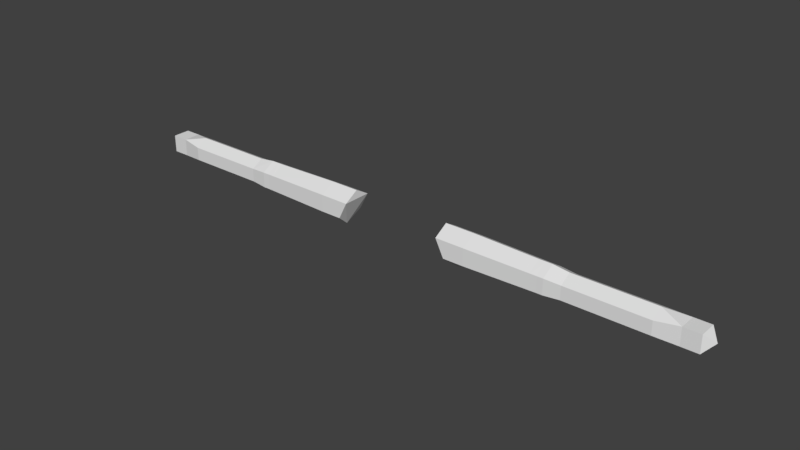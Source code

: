 # Source: Human_Arms.blend  (saved by Blender 2.82.7; exported with 4.5.12 LTS)
import bpy
from mathutils import Matrix  # noqa: F401  (used for matrix-valued properties, if any)

bpy.ops.wm.read_factory_settings(use_empty=True)
scene = bpy.context.scene
scene.name = 'Scene'

# ---- collections
col_collection = bpy.data.collections.new('Collection'); scene.collection.children.link(col_collection)

# ---- materials (node trees are filled in below, after node groups)
mat_skin = bpy.data.materials.new('Skin')

# ---- material node trees

# ---- world
world_world = bpy.data.worlds.new('World'); scene.world = world_world
world_world.color = (0.05088, 0.05088, 0.05088)
world_world.use_sun_shadow = False
world_world.sun_shadow_jitter_overblur = 0.0
world_world.cycles.sampling_method = 'MANUAL'

# ---- meshes
me_mesh = bpy.data.meshes.new('Mesh')
me_mesh.from_pydata([(-0.189, 0.063, 3.667e-07), (-0.5634, 0.05683, 3.626e-07), (-0.1876, 0.0315, -0.05355), (-0.5634, 0.02841, -0.0483), (-0.2205, -0.0315, -0.05355), (-0.5634, -0.02841, -0.0483), (-0.2362, -0.0756, 2.598e-07), (-0.5634, -0.05683, 2.722e-07), (-0.2205, -0.0315, 0.05355), (-0.5634, -0.02841, 0.0483), (-0.189, 0.0315, 0.05355), (-0.5634, 0.02841, 0.0483), (-0.5865, 0.05683, 3.626e-07), (-0.5865, 0.02841, -0.0483), (-0.5865, -0.02841, -0.0483), (-0.5865, -0.05683, 2.722e-07), (-0.5865, -0.02841, 0.0483), (-0.5865, 0.02841, 0.0483), (-0.6455, 0.0495, 3.577e-07), (-0.6455, 0.02475, -0.044), (-0.6455, -0.02475, -0.044), (-0.6455, -0.0495, 2.771e-07), (-0.6455, -0.02475, 0.044), (-0.6455, 0.02475, 0.044), (-0.9428, 0.0495, 3.577e-07), (-0.9428, 0.02475, -0.044), (-0.9428, -0.02475, -0.044), (-0.9428, -0.0495, 2.771e-07), (-0.9428, -0.02475, 0.044), (-0.9428, 0.02475, 0.044), (-1.085, 0.03199, 0.03199), (-1.085, -0.03199, 0.03199), (-1.024, 0.03199, -0.03199), (-1.024, -0.03199, -0.03199), (-1.024, 0.03199, 0.03199), (-1.024, -0.03199, 0.03199), (-1.085, -0.03199, -0.03199), (-0.9211, 0.02475, 0.044), (-0.9211, 0.0495, 3.577e-07), (-0.9211, -0.02475, 0.044), (-0.9211, -0.0495, 2.771e-07), (-0.9211, -0.02475, -0.044), (-0.9211, 0.02475, -0.044), (-0.2972, 0.0315, -0.05355), (-0.2972, -0.0315, -0.05355), (-0.2972, -0.063, 2.681e-07), (-0.2972, 0.063, 3.667e-07), (-0.2972, -0.0315, 0.05355), (-0.2972, 0.0315, 0.05355), (-1.085, 0.03199, -0.03199), (-1.117, -2.384e-07, 3.174e-07), (-0.2536, 0.0315, -0.05355), (-0.2536, -0.0315, -0.05355), (-0.2536, -0.072, 2.771e-07), (-0.2536, -0.0315, 0.05355), (-0.2536, 0.0315, 0.05355), (-0.2536, 0.063, 3.816e-07), (-0.2754, 0.063, 3.741e-07), (-0.2754, -0.0315, 0.05355), (-0.2754, 0.0315, -0.05355), (-0.2754, -0.06763, 2.725e-07), (-0.2754, -0.0315, -0.05378), (-0.2754, 0.0315, 0.05355), (-0.9035, 0.02475, -0.044), (-0.9035, 0.0495, 3.577e-07), (-0.9035, 0.02475, 0.044), (-0.9035, -0.02475, -0.044), (-0.9035, -0.0495, 2.771e-07), (-0.9035, -0.02475, 0.044), (-0.8863, 0.02475, -0.044), (-0.8863, 0.0495, 3.577e-07), (-0.8863, 0.02475, 0.044), (-0.8863, -0.02475, -0.044), (-0.8863, -0.0495, 2.771e-07), (-0.8863, -0.02475, 0.044), (-0.5392, -0.02866, -0.04872), (-0.5392, -0.02866, 0.04872), (-0.5392, 0.02866, -0.04872), (-0.5392, 0.05683, 3.626e-07), (-0.5392, -0.05683, 2.722e-07), (-0.5392, 0.02866, 0.04872)], [], [(0, 2, 51, 56), (2, 4, 52, 51), (4, 6, 53, 52), (6, 8, 54, 53), (9, 16, 15, 7), (8, 10, 55, 54), (10, 0, 56, 55), (0, 2, 4, 6, 8, 10), (12, 18, 23, 17), (5, 14, 13, 3), (11, 17, 16, 9), (3, 13, 12, 1), (7, 15, 14, 5), (1, 12, 17, 11), (23, 71, 74, 22), (16, 22, 21, 15), (14, 20, 19, 13), (17, 23, 22, 16), (15, 21, 20, 14), (13, 19, 18, 12), (33, 35, 31, 36), (21, 73, 72, 20), (19, 69, 70, 18), (18, 70, 71, 23), (22, 74, 73, 21), (20, 72, 69, 19), (27, 28, 35), (33, 36, 49, 32), (31, 35, 34, 30), (36, 50, 49), (49, 30, 34, 32), (34, 35, 28, 29), (27, 33, 26), (24, 25, 32), (35, 33, 27), (25, 26, 33, 32), (39, 28, 27, 40), (37, 29, 28, 39), (40, 27, 26, 41), (41, 26, 25, 42), (42, 25, 24, 38), (38, 24, 29, 37), (44, 75, 77, 43), (48, 80, 76, 47), (45, 79, 75, 44), (46, 78, 80, 48), (47, 76, 79, 45), (43, 77, 78, 46), (29, 24, 34), (24, 32, 34), (30, 50, 31), (49, 50, 30), (31, 50, 36), (51, 59, 57, 56), (52, 61, 59, 51), (55, 62, 58, 54), (53, 60, 61, 52), (56, 57, 62, 55), (54, 58, 60, 53), (62, 57, 46, 48), (59, 61, 44, 43), (60, 58, 47, 45), (58, 62, 48, 47), (61, 60, 45, 44), (57, 59, 43, 46), (66, 67, 40, 41), (63, 66, 41, 42), (64, 63, 42, 38), (65, 64, 38, 37), (67, 68, 39, 40), (68, 65, 37, 39), (72, 73, 67, 66), (69, 72, 66, 63), (70, 69, 63, 64), (71, 70, 64, 65), (73, 74, 68, 67), (74, 71, 65, 68), (78, 77, 3, 1), (75, 79, 7, 5), (80, 78, 1, 11), (77, 75, 5, 3), (79, 76, 9, 7), (76, 80, 11, 9)])
me_mesh.materials.append(mat_skin)
me_mesh.use_remesh_preserve_volume = False
me_mesh.use_remesh_preserve_attributes = False
me_mesh.use_mirror_vertex_groups = False
me_mesh.update()
arm_armature = bpy.data.armatures.new('Armature')  # bones are not reproduced

# ---- objects
ob_sphereselector = bpy.data.objects.new('SphereSelector', None)
ob_armature = bpy.data.objects.new('Armature', arm_armature)
ob_mesh = bpy.data.objects.new('Mesh', me_mesh)

# ---- transforms, parenting, visibility, modifiers, constraints
ob_sphereselector.location = (0.0, 0.0, 0.0)
ob_sphereselector.empty_display_type = 'SPHERE'
ob_sphereselector.empty_display_size = 0.02
ob_sphereselector.lineart.crease_threshold = 0.0
ob_armature.location = (0.0, 0.0, 0.0)
ob_armature.rotation_euler = (7.854, -0.0, 0.0)
ob_armature.hide_render = True
ob_armature.lineart.crease_threshold = 0.0
ob_mesh.location = (0.0, 0.0, 0.0)
ob_mesh.rotation_euler = (1.571, -0.0, 0.0)
ob_mesh.lineart.crease_threshold = 0.0
_vg = ob_mesh.vertex_groups.new(name='UpperLeg.R')
_vg = ob_mesh.vertex_groups.new(name='UpperLeg.R')
_vg = ob_mesh.vertex_groups.new(name='LowerLeg.R')
_vg = ob_mesh.vertex_groups.new(name='Foot.R')
_vg = ob_mesh.vertex_groups.new(name='UpperLeg.L')
_vg = ob_mesh.vertex_groups.new(name='UpperLeg.L')
_vg = ob_mesh.vertex_groups.new(name='LowerLeg.L')
_vg = ob_mesh.vertex_groups.new(name='Foot.L')
_vg = ob_mesh.vertex_groups.new(name='UpperChest')
for _i, _w in zip([0, 2, 4, 6, 10], [0.1201, 0.05013, 0.001684, 0.005545, 0.049]): _vg.add([_i], _w, 'REPLACE')
_vg = ob_mesh.vertex_groups.new(name='Chest')
for _i, _w in zip([6, 53], [0.03911, 0.0003122]): _vg.add([_i], _w, 'REPLACE')
_vg = ob_mesh.vertex_groups.new(name='Spine')
_vg = ob_mesh.vertex_groups.new(name='UpperArm.L')
_vg = ob_mesh.vertex_groups.new(name='LowerArm.L')
_vg = ob_mesh.vertex_groups.new(name='Hand.L')
_vg = ob_mesh.vertex_groups.new(name='UpperArm.R')
for _i, _w in zip([0, 1, 2, 3, 4, 5, 6, 7, 8, 9, 10, 11, 12, 13, 14, 15, 16, 17, 43, 44, 45, 46, 47, 48, 51, 52, 53, 54, 55, 56, 57, 58, 59, 60, 61, 62, 75, 76, 77, 78, 79, 80], [0.08717, 0.5309, 0.01163, 0.5301, 0.08002, 0.5299, 0.1177, 0.5306, 0.09542, 0.5302, 0.02004, 0.5302, 0.2136, 0.2106, 0.2102, 0.2135, 0.2106, 0.2103, 0.9074, 0.8648, 0.8636, 0.9155, 0.9103, 0.9171, 0.2881, 0.2167, 0.2288, 0.3181, 0.3061, 0.312, 0.6869, 0.6795, 0.6669, 0.4536, 0.446, 0.6876, 0.9067, 0.9072, 0.9072, 0.9069, 0.906, 0.9076]): _vg.add([_i], _w, 'REPLACE')
_vg = ob_mesh.vertex_groups.new(name='LowerArm.R')
for _i, _w in zip([1, 3, 5, 7, 9, 11, 12, 13, 14, 15, 16, 17, 18, 19, 20, 21, 22, 23, 24, 25, 26, 27, 28, 29, 37, 38, 39, 40, 41, 42, 63, 64, 65, 66, 67, 68, 69, 70, 71, 72, 73, 74, 75, 76, 77, 78, 79, 80], [0.4684, 0.4691, 0.4691, 0.4684, 0.4691, 0.4691, 0.7859, 0.7889, 0.7892, 0.7859, 0.7889, 0.7892, 0.9841, 0.984, 0.984, 0.9841, 0.984, 0.984, 0.08909, 0.09132, 0.09386, 0.08909, 0.09132, 0.09386, 0.2718, 0.2679, 0.2713, 0.2679, 0.2718, 0.2713, 0.5607, 0.5594, 0.5607, 0.5607, 0.5594, 0.5607, 0.9027, 0.9043, 0.9024, 0.9024, 0.9043, 0.9027, 0.09057, 0.09076, 0.09076, 0.09124, 0.09124, 0.09057]): _vg.add([_i], _w, 'REPLACE')
_vg = ob_mesh.vertex_groups.new(name='Hand.R')
for _i, _w in zip([24, 25, 26, 27, 28, 29, 30, 31, 32, 33, 34, 35, 36, 37, 38, 39, 40, 41, 42, 49, 50, 63, 64, 65, 66, 67, 68, 69, 70, 71, 72, 73, 74], [0.9109, 0.9087, 0.9061, 0.9109, 0.9087, 0.9061, 0.9983, 0.9982, 0.9932, 0.9936, 0.9936, 0.9932, 0.9983, 0.7282, 0.7321, 0.7286, 0.7321, 0.7282, 0.7286, 0.9982, 0.9988, 0.4392, 0.4405, 0.4392, 0.4392, 0.4405, 0.4392, 0.09703, 0.09544, 0.09733, 0.09733, 0.09544, 0.09703]): _vg.add([_i], _w, 'REPLACE')
_vg = ob_mesh.vertex_groups.new(name='Head')
_vg = ob_mesh.vertex_groups.new(name='Hips')
_vg = ob_mesh.vertex_groups.new(name='Shoulder.L')
_vg = ob_mesh.vertex_groups.new(name='Shoulder.R')
for _i, _w in zip([0, 2, 4, 6, 8, 10, 43, 44, 45, 46, 47, 48, 51, 52, 53, 54, 55, 56, 57, 58, 59, 60, 61, 62], [0.758, 0.8976, 0.8624, 0.805, 0.8528, 0.8945, 0.0883, 0.1302, 0.1297, 0.07955, 0.08481, 0.07855, 0.6961, 0.761, 0.7267, 0.6611, 0.6779, 0.6618, 0.3009, 0.3098, 0.3247, 0.5257, 0.5428, 0.3039]): _vg.add([_i], _w, 'REPLACE')
_vg = ob_mesh.vertex_groups.new(name='Arms')
_m = ob_mesh.modifiers.new('Mirror', 'MIRROR')
_m = ob_mesh.modifiers.new('Armature', 'ARMATURE')
_m.object = ob_armature

# ---- collection membership
col_collection.objects.link(ob_sphereselector)
col_collection.objects.link(ob_armature)
col_collection.objects.link(ob_mesh)

# ---- scene / render settings (as saved in the file)
scene.frame_start = 1; scene.frame_end = 250; scene.frame_set(79)
scene.render.engine = 'CYCLES'
scene.render.resolution_percentage = 50
scene.render.dither_intensity = 0.0
scene.cycles.use_denoising = False
scene.cycles.samples = 128
scene.cycles.sampling_pattern = 'TABULATED_SOBOL'
scene.cycles.use_adaptive_sampling = False
scene.cycles.use_light_tree = False
scene.cycles.blur_glossy = 0.0
scene.cycles.sample_clamp_indirect = 0.0
scene.view_settings.view_transform = 'Standard'
bpy.context.view_layer.update()

# ---- added for rendering (the .blend has no active camera and no usable light): camera, sun
cam_auto = bpy.data.cameras.new('AutoCamera')
cam_auto.lens = 50.0
cam_auto.sensor_width = 36.0
cam_auto.clip_end = 1000.0
ob_auto_camera = bpy.data.objects.new('AutoCamera', cam_auto)
scene.collection.objects.link(ob_auto_camera)
ob_auto_camera.location = (2.07402, -2.48871, 1.65292)
ob_auto_camera.rotation_euler = (1.09748, -7.21219e-08, 0.694738)
scene.camera = ob_auto_camera
light_auto_sun = bpy.data.lights.new('AutoSun', 'SUN')
light_auto_sun.energy = 3.0
light_auto_sun.angle = 0.0523599
ob_auto_sun = bpy.data.objects.new('AutoSun', light_auto_sun)
scene.collection.objects.link(ob_auto_sun)
ob_auto_sun.rotation_euler = (0.872665, 0.174533, 0.523599)
bpy.context.view_layer.update()
